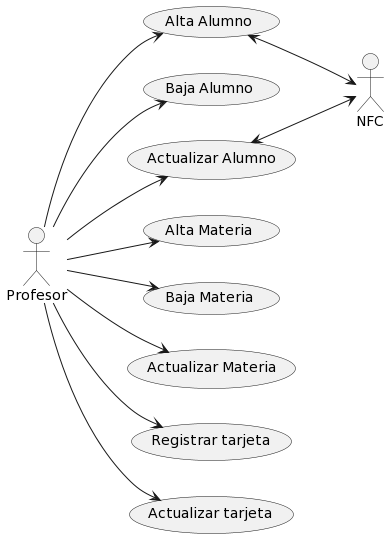

The diagram above was rendered by PlantUML. Its source (embedded in the PNG):
@startuml
left to right direction

actor "Profesor" as prf

usecase "Alta Alumno" as CU001
usecase "Baja Alumno" as CU002
usecase "Actualizar Alumno" as CU003

usecase "Alta Materia" as CU004
usecase "Baja Materia" as CU005
usecase "Actualizar Materia" as CU006

usecase "Registrar tarjeta" as CU007
usecase "Actualizar tarjeta" as CU008

prf --> CU001
prf --> CU002
prf --> CU003
prf --> CU004
prf --> CU005
prf --> CU006
prf --> CU007
prf --> CU008

CU001 <--> NFC
CU003 <--> NFC
@enduml